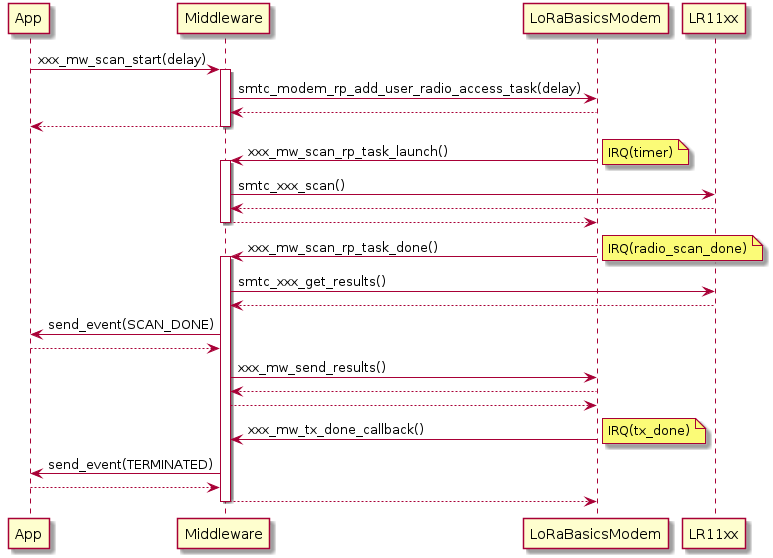

The diagram above was rendered by PlantUML. Its source (embedded in the PNG):
@startuml

App -> Middleware: xxx_mw_scan_start(delay)
Activate Middleware
Middleware -> LoRaBasicsModem: smtc_modem_rp_add_user_radio_access_task(delay)
LoRaBasicsModem --> Middleware:
Middleware --> App:
Deactivate Middleware

LoRaBasicsModem -> Middleware: xxx_mw_scan_rp_task_launch()
Activate Middleware
note right: IRQ(timer)
Middleware -> LR11xx: smtc_xxx_scan()
LR11xx --> Middleware:
Middleware --> LoRaBasicsModem:
Deactivate Middleware

LoRaBasicsModem -> Middleware: xxx_mw_scan_rp_task_done()
Activate Middleware
note right: IRQ(radio_scan_done)
Middleware -> LR11xx: smtc_xxx_get_results()
LR11xx --> Middleware:
Middleware -> App: send_event(SCAN_DONE)
App --> Middleware:
Middleware -> LoRaBasicsModem: xxx_mw_send_results()
LoRaBasicsModem --> Middleware:
Middleware --> LoRaBasicsModem:
LoRaBasicsModem -> Middleware: xxx_mw_tx_done_callback()
note right: IRQ(tx_done)
Middleware -> App: send_event(TERMINATED)
App --> Middleware:
Middleware --> LoRaBasicsModem:
Deactivate Middleware

@enduml